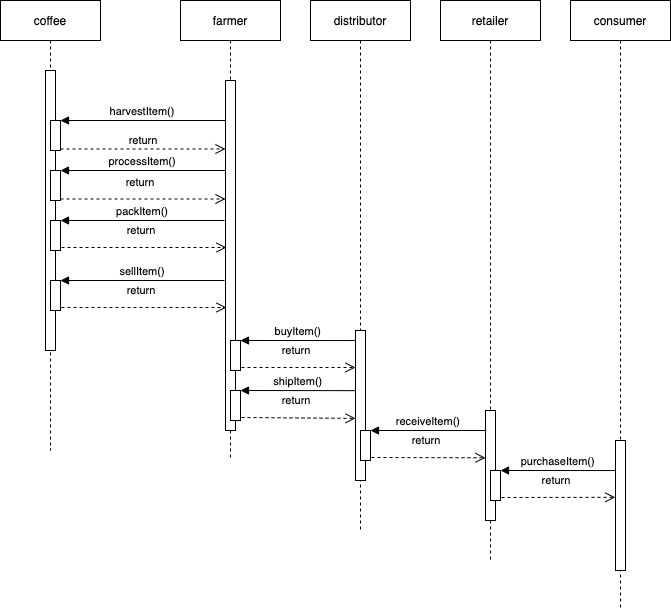

The diagram above was exported from draw.io. Its source (the exported page's mxGraphModel, read from the mxfile embedded in the PNG):
<mxGraphModel dx="946" dy="614" grid="1" gridSize="10" guides="1" tooltips="1" connect="1" arrows="1" fold="1" page="1" pageScale="1" pageWidth="850" pageHeight="1100" math="0" shadow="0">
  <root>
    <mxCell id="0" />
    <mxCell id="1" parent="0" />
    <mxCell id="3nuBFxr9cyL0pnOWT2aG-1" value="coffee" style="shape=umlLifeline;perimeter=lifelinePerimeter;container=1;collapsible=0;recursiveResize=0;rounded=0;shadow=0;strokeWidth=1;" parent="1" vertex="1">
      <mxGeometry x="120" y="80" width="100" height="450" as="geometry" />
    </mxCell>
    <mxCell id="3nuBFxr9cyL0pnOWT2aG-2" value="" style="points=[];perimeter=orthogonalPerimeter;rounded=0;shadow=0;strokeWidth=1;" parent="3nuBFxr9cyL0pnOWT2aG-1" vertex="1">
      <mxGeometry x="45" y="70" width="10" height="280" as="geometry" />
    </mxCell>
    <mxCell id="3nuBFxr9cyL0pnOWT2aG-4" value="" style="points=[];perimeter=orthogonalPerimeter;rounded=0;shadow=0;strokeWidth=1;" parent="3nuBFxr9cyL0pnOWT2aG-1" vertex="1">
      <mxGeometry x="50" y="120" width="10" height="30" as="geometry" />
    </mxCell>
    <mxCell id="K7upNd2AYKAECP_sXncL-7" value="" style="points=[];perimeter=orthogonalPerimeter;rounded=0;shadow=0;strokeWidth=1;" parent="3nuBFxr9cyL0pnOWT2aG-1" vertex="1">
      <mxGeometry x="50" y="170" width="10" height="30" as="geometry" />
    </mxCell>
    <mxCell id="K7upNd2AYKAECP_sXncL-13" value="" style="points=[];perimeter=orthogonalPerimeter;rounded=0;shadow=0;strokeWidth=1;" parent="3nuBFxr9cyL0pnOWT2aG-1" vertex="1">
      <mxGeometry x="50" y="220" width="10" height="30" as="geometry" />
    </mxCell>
    <mxCell id="K7upNd2AYKAECP_sXncL-18" value="" style="points=[];perimeter=orthogonalPerimeter;rounded=0;shadow=0;strokeWidth=1;" parent="3nuBFxr9cyL0pnOWT2aG-1" vertex="1">
      <mxGeometry x="50" y="280" width="10" height="30" as="geometry" />
    </mxCell>
    <mxCell id="3nuBFxr9cyL0pnOWT2aG-5" value="farmer" style="shape=umlLifeline;perimeter=lifelinePerimeter;container=1;collapsible=0;recursiveResize=0;rounded=0;shadow=0;strokeWidth=1;" parent="1" vertex="1">
      <mxGeometry x="300" y="80" width="100" height="460" as="geometry" />
    </mxCell>
    <mxCell id="3nuBFxr9cyL0pnOWT2aG-6" value="" style="points=[];perimeter=orthogonalPerimeter;rounded=0;shadow=0;strokeWidth=1;" parent="3nuBFxr9cyL0pnOWT2aG-5" vertex="1">
      <mxGeometry x="45" y="80" width="10" height="350" as="geometry" />
    </mxCell>
    <mxCell id="K7upNd2AYKAECP_sXncL-30" value="" style="points=[];perimeter=orthogonalPerimeter;rounded=0;shadow=0;strokeWidth=1;" parent="3nuBFxr9cyL0pnOWT2aG-5" vertex="1">
      <mxGeometry x="50" y="390" width="10" height="30" as="geometry" />
    </mxCell>
    <mxCell id="3nuBFxr9cyL0pnOWT2aG-9" value="harvestItem()" style="verticalAlign=bottom;endArrow=block;entryX=1;entryY=0;shadow=0;strokeWidth=1;" parent="1" source="3nuBFxr9cyL0pnOWT2aG-6" target="3nuBFxr9cyL0pnOWT2aG-4" edge="1">
      <mxGeometry relative="1" as="geometry">
        <mxPoint x="240" y="200" as="sourcePoint" />
      </mxGeometry>
    </mxCell>
    <mxCell id="3nuBFxr9cyL0pnOWT2aG-10" value="return" style="verticalAlign=bottom;endArrow=open;dashed=1;endSize=8;exitX=1;exitY=0.95;shadow=0;strokeWidth=1;" parent="1" source="3nuBFxr9cyL0pnOWT2aG-4" target="3nuBFxr9cyL0pnOWT2aG-6" edge="1">
      <mxGeometry relative="1" as="geometry">
        <mxPoint x="240" y="257" as="targetPoint" />
      </mxGeometry>
    </mxCell>
    <mxCell id="K7upNd2AYKAECP_sXncL-1" value="distributor" style="shape=umlLifeline;perimeter=lifelinePerimeter;container=1;collapsible=0;recursiveResize=0;rounded=0;shadow=0;strokeWidth=1;" parent="1" vertex="1">
      <mxGeometry x="430" y="80" width="100" height="530" as="geometry" />
    </mxCell>
    <mxCell id="K7upNd2AYKAECP_sXncL-2" value="" style="points=[];perimeter=orthogonalPerimeter;rounded=0;shadow=0;strokeWidth=1;" parent="K7upNd2AYKAECP_sXncL-1" vertex="1">
      <mxGeometry x="45" y="330" width="10" height="150" as="geometry" />
    </mxCell>
    <mxCell id="K7upNd2AYKAECP_sXncL-3" value="retailer" style="shape=umlLifeline;perimeter=lifelinePerimeter;container=1;collapsible=0;recursiveResize=0;rounded=0;shadow=0;strokeWidth=1;" parent="1" vertex="1">
      <mxGeometry x="560" y="80" width="100" height="560" as="geometry" />
    </mxCell>
    <mxCell id="K7upNd2AYKAECP_sXncL-4" value="" style="points=[];perimeter=orthogonalPerimeter;rounded=0;shadow=0;strokeWidth=1;" parent="K7upNd2AYKAECP_sXncL-3" vertex="1">
      <mxGeometry x="45" y="410" width="10" height="110" as="geometry" />
    </mxCell>
    <mxCell id="K7upNd2AYKAECP_sXncL-5" value="consumer" style="shape=umlLifeline;perimeter=lifelinePerimeter;container=1;collapsible=0;recursiveResize=0;rounded=0;shadow=0;strokeWidth=1;" parent="1" vertex="1">
      <mxGeometry x="690" y="80" width="100" height="610" as="geometry" />
    </mxCell>
    <mxCell id="K7upNd2AYKAECP_sXncL-6" value="" style="points=[];perimeter=orthogonalPerimeter;rounded=0;shadow=0;strokeWidth=1;" parent="K7upNd2AYKAECP_sXncL-5" vertex="1">
      <mxGeometry x="45" y="440" width="10" height="130" as="geometry" />
    </mxCell>
    <mxCell id="K7upNd2AYKAECP_sXncL-8" value="processItem()" style="verticalAlign=bottom;endArrow=block;entryX=1;entryY=0;shadow=0;strokeWidth=1;" parent="1" target="K7upNd2AYKAECP_sXncL-7" edge="1">
      <mxGeometry relative="1" as="geometry">
        <mxPoint x="345" y="250" as="sourcePoint" />
      </mxGeometry>
    </mxCell>
    <mxCell id="K7upNd2AYKAECP_sXncL-9" value="return" style="verticalAlign=bottom;endArrow=open;dashed=1;endSize=8;exitX=1;exitY=0.95;shadow=0;strokeWidth=1;" parent="1" source="K7upNd2AYKAECP_sXncL-7" edge="1">
      <mxGeometry x="-0.0303" y="9" relative="1" as="geometry">
        <mxPoint x="345" y="278.5" as="targetPoint" />
        <mxPoint y="1" as="offset" />
      </mxGeometry>
    </mxCell>
    <mxCell id="K7upNd2AYKAECP_sXncL-14" value="packItem()" style="verticalAlign=bottom;endArrow=block;entryX=1;entryY=0;shadow=0;strokeWidth=1;" parent="1" target="K7upNd2AYKAECP_sXncL-13" edge="1">
      <mxGeometry relative="1" as="geometry">
        <mxPoint x="344" y="300" as="sourcePoint" />
      </mxGeometry>
    </mxCell>
    <mxCell id="K7upNd2AYKAECP_sXncL-15" value="return" style="verticalAlign=bottom;endArrow=open;dashed=1;endSize=8;exitX=1.1;exitY=0.9;shadow=0;strokeWidth=1;exitDx=0;exitDy=0;exitPerimeter=0;" parent="1" source="K7upNd2AYKAECP_sXncL-13" edge="1">
      <mxGeometry x="-0.0303" y="9" relative="1" as="geometry">
        <mxPoint x="346" y="327" as="targetPoint" />
        <mxPoint y="1" as="offset" />
      </mxGeometry>
    </mxCell>
    <mxCell id="K7upNd2AYKAECP_sXncL-19" value="sellItem()" style="verticalAlign=bottom;endArrow=block;entryX=1;entryY=0;shadow=0;strokeWidth=1;" parent="1" target="K7upNd2AYKAECP_sXncL-18" edge="1">
      <mxGeometry relative="1" as="geometry">
        <mxPoint x="344" y="360" as="sourcePoint" />
      </mxGeometry>
    </mxCell>
    <mxCell id="K7upNd2AYKAECP_sXncL-20" value="return" style="verticalAlign=bottom;endArrow=open;dashed=1;endSize=8;exitX=1.1;exitY=0.9;shadow=0;strokeWidth=1;exitDx=0;exitDy=0;exitPerimeter=0;" parent="1" source="K7upNd2AYKAECP_sXncL-18" edge="1">
      <mxGeometry x="-0.0303" y="9" relative="1" as="geometry">
        <mxPoint x="346" y="387" as="targetPoint" />
        <mxPoint y="1" as="offset" />
      </mxGeometry>
    </mxCell>
    <mxCell id="K7upNd2AYKAECP_sXncL-27" value="" style="points=[];perimeter=orthogonalPerimeter;rounded=0;shadow=0;strokeWidth=1;" parent="1" vertex="1">
      <mxGeometry x="350" y="420" width="10" height="30" as="geometry" />
    </mxCell>
    <mxCell id="K7upNd2AYKAECP_sXncL-28" value="buyItem()" style="verticalAlign=bottom;endArrow=block;entryX=1;entryY=0;shadow=0;strokeWidth=1;exitX=-0.022;exitY=0.067;exitDx=0;exitDy=0;exitPerimeter=0;" parent="1" source="K7upNd2AYKAECP_sXncL-2" target="K7upNd2AYKAECP_sXncL-27" edge="1">
      <mxGeometry relative="1" as="geometry">
        <mxPoint x="470" y="420" as="sourcePoint" />
      </mxGeometry>
    </mxCell>
    <mxCell id="K7upNd2AYKAECP_sXncL-29" value="return" style="verticalAlign=bottom;endArrow=open;dashed=1;endSize=8;exitX=1.1;exitY=0.9;shadow=0;strokeWidth=1;exitDx=0;exitDy=0;exitPerimeter=0;" parent="1" source="K7upNd2AYKAECP_sXncL-27" edge="1">
      <mxGeometry x="-0.0303" y="9" relative="1" as="geometry">
        <mxPoint x="475" y="447" as="targetPoint" />
        <mxPoint y="1" as="offset" />
      </mxGeometry>
    </mxCell>
    <mxCell id="K7upNd2AYKAECP_sXncL-31" value="shipItem()" style="verticalAlign=bottom;endArrow=block;entryX=1;entryY=0;shadow=0;strokeWidth=1;exitX=-0.022;exitY=0.401;exitDx=0;exitDy=0;exitPerimeter=0;" parent="1" source="K7upNd2AYKAECP_sXncL-2" target="K7upNd2AYKAECP_sXncL-30" edge="1">
      <mxGeometry relative="1" as="geometry">
        <mxPoint x="482" y="470" as="sourcePoint" />
      </mxGeometry>
    </mxCell>
    <mxCell id="K7upNd2AYKAECP_sXncL-32" value="return" style="verticalAlign=bottom;endArrow=open;dashed=1;endSize=8;exitX=1.1;exitY=0.9;shadow=0;strokeWidth=1;exitDx=0;exitDy=0;exitPerimeter=0;entryX=0.006;entryY=0.586;entryDx=0;entryDy=0;entryPerimeter=0;" parent="1" source="K7upNd2AYKAECP_sXncL-30" target="K7upNd2AYKAECP_sXncL-2" edge="1">
      <mxGeometry x="-0.0303" y="9" relative="1" as="geometry">
        <mxPoint x="483" y="496" as="targetPoint" />
        <mxPoint y="1" as="offset" />
      </mxGeometry>
    </mxCell>
    <mxCell id="K7upNd2AYKAECP_sXncL-34" value="" style="points=[];perimeter=orthogonalPerimeter;rounded=0;shadow=0;strokeWidth=1;" parent="1" vertex="1">
      <mxGeometry x="480" y="510" width="10" height="30" as="geometry" />
    </mxCell>
    <mxCell id="K7upNd2AYKAECP_sXncL-35" value="receiveItem()" style="verticalAlign=bottom;endArrow=block;entryX=1;entryY=0;shadow=0;strokeWidth=1;exitX=0.089;exitY=0.182;exitDx=0;exitDy=0;exitPerimeter=0;" parent="1" source="K7upNd2AYKAECP_sXncL-4" target="K7upNd2AYKAECP_sXncL-34" edge="1">
      <mxGeometry relative="1" as="geometry">
        <mxPoint x="604" y="510" as="sourcePoint" />
      </mxGeometry>
    </mxCell>
    <mxCell id="K7upNd2AYKAECP_sXncL-36" value="return" style="verticalAlign=bottom;endArrow=open;dashed=1;endSize=8;exitX=1.1;exitY=0.9;shadow=0;strokeWidth=1;exitDx=0;exitDy=0;exitPerimeter=0;entryX=0;entryY=0.43;entryDx=0;entryDy=0;entryPerimeter=0;" parent="1" source="K7upNd2AYKAECP_sXncL-34" target="K7upNd2AYKAECP_sXncL-4" edge="1">
      <mxGeometry x="-0.0303" y="9" relative="1" as="geometry">
        <mxPoint x="590" y="538" as="targetPoint" />
        <mxPoint y="1" as="offset" />
      </mxGeometry>
    </mxCell>
    <mxCell id="K7upNd2AYKAECP_sXncL-37" value="purchaseItem()" style="verticalAlign=bottom;endArrow=block;entryX=1;entryY=0;shadow=0;strokeWidth=1;exitX=-0.033;exitY=0.231;exitDx=0;exitDy=0;exitPerimeter=0;" parent="1" source="K7upNd2AYKAECP_sXncL-6" target="K7upNd2AYKAECP_sXncL-39" edge="1">
      <mxGeometry relative="1" as="geometry">
        <mxPoint x="730" y="550" as="sourcePoint" />
      </mxGeometry>
    </mxCell>
    <mxCell id="K7upNd2AYKAECP_sXncL-38" value="return" style="verticalAlign=bottom;endArrow=open;dashed=1;endSize=8;exitX=1.1;exitY=0.9;shadow=0;strokeWidth=1;exitDx=0;exitDy=0;exitPerimeter=0;entryX=-0.022;entryY=0.668;entryDx=0;entryDy=0;entryPerimeter=0;" parent="1" source="K7upNd2AYKAECP_sXncL-39" edge="1">
      <mxGeometry x="-0.0303" y="9" relative="1" as="geometry">
        <mxPoint x="734.78" y="576.8399999999999" as="targetPoint" />
        <mxPoint y="1" as="offset" />
      </mxGeometry>
    </mxCell>
    <mxCell id="K7upNd2AYKAECP_sXncL-39" value="" style="points=[];perimeter=orthogonalPerimeter;rounded=0;shadow=0;strokeWidth=1;" parent="1" vertex="1">
      <mxGeometry x="610" y="550" width="10" height="30" as="geometry" />
    </mxCell>
  </root>
</mxGraphModel>